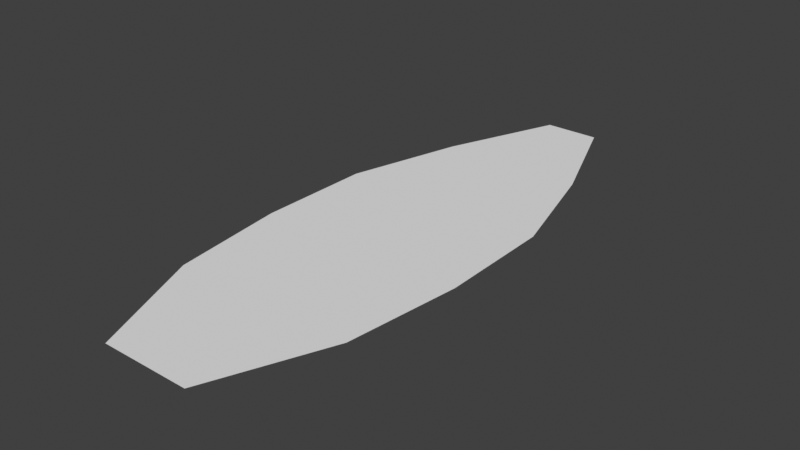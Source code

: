 # Source: ice_sword.blend  (saved by Blender 4.3.34; exported with 4.5.12 LTS)
import bpy
from mathutils import Matrix  # noqa: F401  (used for matrix-valued properties, if any)

bpy.ops.wm.read_factory_settings(use_empty=True)
scene = bpy.context.scene
scene.name = 'Scene'

# ---- collections
col_collection = bpy.data.collections.new('Collection'); scene.collection.children.link(col_collection)

# ---- materials (node trees are filled in below, after node groups)
mat_vertex_color_double_sided = bpy.data.materials.new('vertex_color_double_sided')

# ---- material node trees

# ---- world
world_world = bpy.data.worlds.new('World'); scene.world = world_world
world_world.use_nodes = True; world_world.node_tree.nodes.clear()
_N = world_world.node_tree.nodes; _L = world_world.node_tree.links
n0 = _N.new('ShaderNodeOutputWorld'); n0.name = 'World Output'; n0.location = (300, 300)
n1 = _N.new('ShaderNodeBackground'); n1.name = 'Background'; n1.location = (10, 300)
n1.inputs[0].default_value = (0.05088, 0.05088, 0.05088, 1.0)
_L.new(n1.outputs[0], n0.inputs[0])
n0.is_active_output = True
world_world.color = (0.05088, 0.05088, 0.05088)
world_world.sun_shadow_jitter_overblur = 0.0

# ---- meshes
me_plane = bpy.data.meshes.new('Plane')
me_plane.from_pydata([(-0.07768, 0.0, 0.0), (0.07768, 0.0, 0.0), (-0.04815, 1.0, 0.0), (0.04815, 1.0, 0.0), (-0.1262, 0.8, 0.0), (-0.1809, 0.6, 0.0), (-0.1834, 0.4, 0.0), (-0.1601, 0.2, 0.0), (0.1601, 0.2, 0.0), (0.1834, 0.4, 0.0), (0.1809, 0.6, 0.0), (0.1262, 0.8, 0.0)], [], [(4, 11, 3, 2), (0, 1, 8, 7), (7, 8, 9, 6), (6, 9, 10, 5), (5, 10, 11, 4)])
_uv = me_plane.uv_layers.new(name='UVMap')
_uv.uv.foreach_set('vector', [0.0, 0.8, 1.0, 0.8, 1.0, 1.0, 0.0, 1.0, 0.0, 0.0, 1.0, 0.0, 1.0, 0.2, 0.0, 0.2, 0.0, 0.2, 1.0, 0.2, 1.0, 0.4, 0.0, 0.4, 0.0, 0.4, 1.0, 0.4, 1.0, 0.6, 0.0, 0.6, 0.0, 0.6, 1.0, 0.6, 1.0, 0.8, 0.0, 0.8])
_ca = me_plane.color_attributes.new('Col', 'FLOAT_COLOR', 'POINT')
_ca.data.foreach_set('color', [0.4204, 0.4697, 0.9074, 1.0, 0.4204, 0.4697, 0.9074, 1.0, 0.01969, 0.3148, 1.0, 1.0, 0.01969, 0.3148, 1.0, 1.0, 0.1734, 0.4344, 0.6432, 1.0, 0.2558, 0.4808, 0.5078, 1.0, 0.6409, 0.6715, 0.712, 1.0, 0.6409, 0.6715, 0.712, 1.0, 0.6409, 0.6715, 0.712, 1.0, 0.6409, 0.6715, 0.712, 1.0, 0.2558, 0.4808, 0.5078, 1.0, 0.1734, 0.4344, 0.6432, 1.0])
me_plane.materials.append(mat_vertex_color_double_sided)
me_plane.update()

# ---- objects
ob_plane = bpy.data.objects.new('Plane', me_plane)

# ---- transforms, parenting, visibility, modifiers, constraints
ob_plane.location = (0.0, 0.0, 0.0)

# ---- collection membership
col_collection.objects.link(ob_plane)

# ---- scene / render settings (as saved in the file)
scene.frame_start = 1; scene.frame_end = 250; scene.frame_set(1)
scene.render.engine = 'BLENDER_EEVEE_NEXT'
scene.view_settings.view_transform = 'Standard'
bpy.context.view_layer.update()

# ---- added for rendering (the .blend has no active camera and no usable light): camera, sun
cam_auto = bpy.data.cameras.new('AutoCamera')
cam_auto.lens = 50.0
cam_auto.sensor_width = 36.0
cam_auto.clip_end = 1000.0
ob_auto_camera = bpy.data.objects.new('AutoCamera', cam_auto)
scene.collection.objects.link(ob_auto_camera)
ob_auto_camera.location = (0.985478, -0.682574, 0.788382)
ob_auto_camera.rotation_euler = (1.09748, -7.21219e-08, 0.694738)
scene.camera = ob_auto_camera
light_auto_sun = bpy.data.lights.new('AutoSun', 'SUN')
light_auto_sun.energy = 3.0
light_auto_sun.angle = 0.0523599
ob_auto_sun = bpy.data.objects.new('AutoSun', light_auto_sun)
scene.collection.objects.link(ob_auto_sun)
ob_auto_sun.rotation_euler = (0.872665, 0.174533, 0.523599)
bpy.context.view_layer.update()
